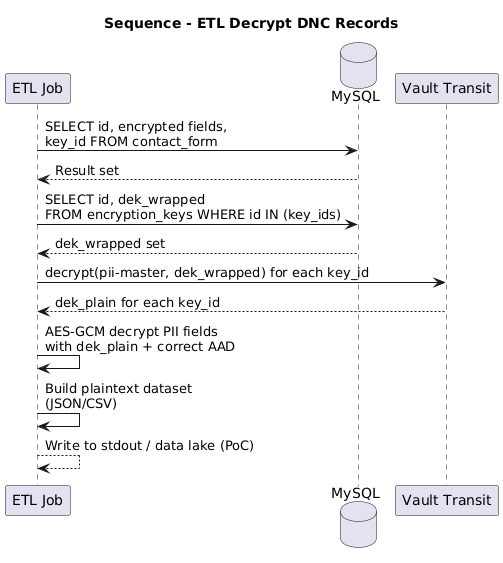

The diagram above was rendered by PlantUML. Its source (embedded in the PNG):
@startuml
title Sequence - ETL Decrypt DNC Records

participant "ETL Job" as ETL
database "MySQL" as DB
participant "Vault Transit" as Vault

ETL -> DB: SELECT id, encrypted fields,\nkey_id FROM contact_form
DB --> ETL: Result set

ETL -> DB: SELECT id, dek_wrapped\nFROM encryption_keys WHERE id IN (key_ids)
DB --> ETL: dek_wrapped set

ETL -> Vault: decrypt(pii-master, dek_wrapped) for each key_id
Vault --> ETL: dek_plain for each key_id

ETL -> ETL: AES-GCM decrypt PII fields\nwith dek_plain + correct AAD

ETL -> ETL: Build plaintext dataset\n(JSON/CSV)
ETL --> ETL: Write to stdout / data lake (PoC)

@enduml